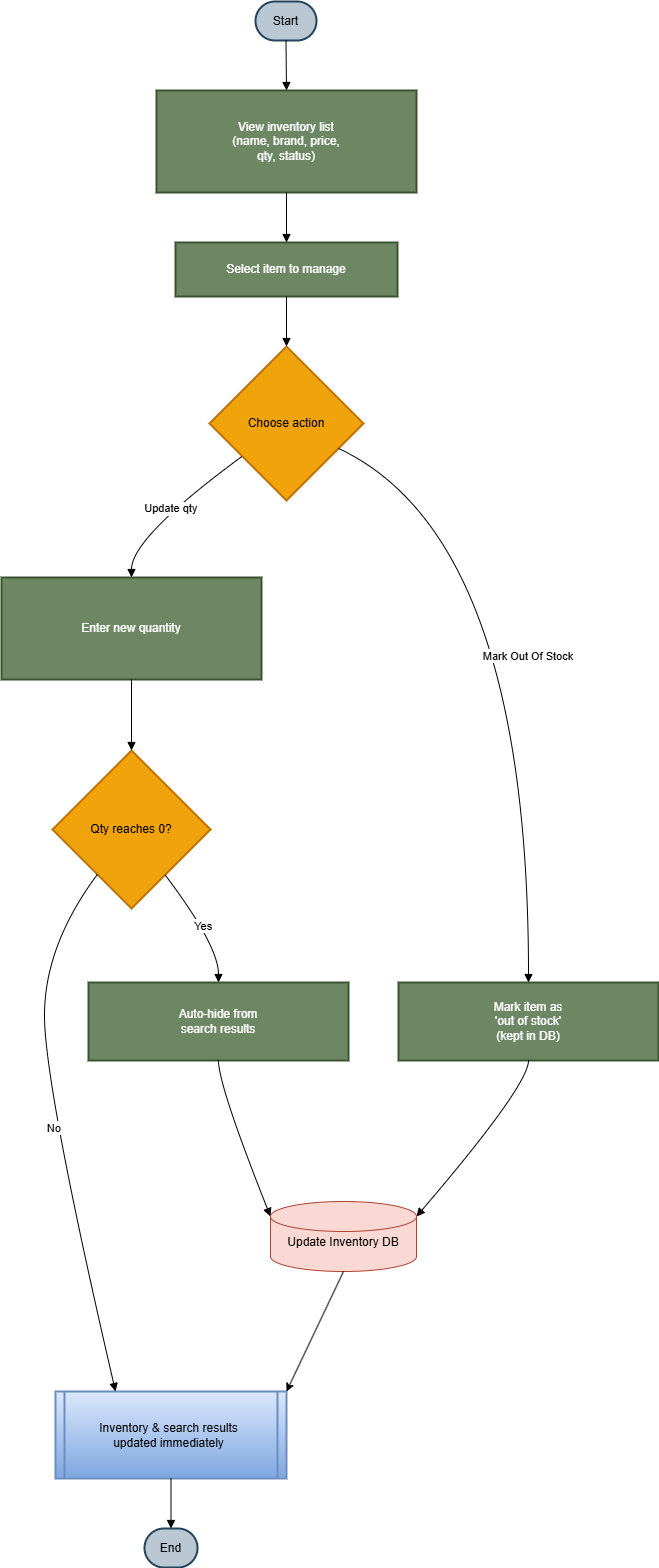

The diagram above was exported from draw.io. Its source (the exported page's mxGraphModel, read from the mxfile embedded in the PNG):
<mxGraphModel dx="4804" dy="-5720" grid="1" gridSize="10" guides="1" tooltips="1" connect="1" arrows="1" fold="1" page="1" pageScale="1" pageWidth="850" pageHeight="1100" math="0" shadow="0">
  <root>
    <mxCell id="0" />
    <mxCell id="1" parent="0" />
    <mxCell id="--7RdEq28qdyIgNWz6aN-163" parent="1" style="rounded=1;whiteSpace=wrap;arcSize=50;strokeWidth=2;fillColor=#bac8d3;strokeColor=#23445d;" value="Start" vertex="1">
      <mxGeometry height="39" width="61" x="764" y="8990" as="geometry" />
    </mxCell>
    <mxCell id="--7RdEq28qdyIgNWz6aN-164" parent="1" style="whiteSpace=wrap;strokeWidth=2;fillColor=#6d8764;strokeColor=#3A5431;fontColor=#ffffff;" value="View inventory list&#10;(name, brand, price,&#10;qty, status)" vertex="1">
      <mxGeometry height="102" width="260" x="665" y="9079" as="geometry" />
    </mxCell>
    <mxCell id="--7RdEq28qdyIgNWz6aN-165" parent="1" style="whiteSpace=wrap;strokeWidth=2;fillColor=#6d8764;strokeColor=#3A5431;fontColor=#ffffff;" value="Select item to manage" vertex="1">
      <mxGeometry height="54" width="222" x="684" y="9231" as="geometry" />
    </mxCell>
    <mxCell id="--7RdEq28qdyIgNWz6aN-166" parent="1" style="rhombus;strokeWidth=2;whiteSpace=wrap;fillColor=#f0a30a;strokeColor=#BD7000;fontColor=#000000;" value="Choose action" vertex="1">
      <mxGeometry height="154" width="154" x="718" y="9335" as="geometry" />
    </mxCell>
    <mxCell id="--7RdEq28qdyIgNWz6aN-167" parent="1" style="whiteSpace=wrap;strokeWidth=2;fillColor=#6d8764;strokeColor=#3A5431;fontColor=#ffffff;" value="Enter new quantity" vertex="1">
      <mxGeometry height="102" width="260" x="510" y="9566" as="geometry" />
    </mxCell>
    <mxCell id="--7RdEq28qdyIgNWz6aN-168" parent="1" style="whiteSpace=wrap;strokeWidth=2;fillColor=#6d8764;strokeColor=#3A5431;fontColor=#ffffff;" value="Mark item as&#10;'out of stock'&#10;(kept in DB)" vertex="1">
      <mxGeometry height="78" width="260" x="907" y="9971" as="geometry" />
    </mxCell>
    <mxCell id="--7RdEq28qdyIgNWz6aN-169" parent="1" style="rhombus;strokeWidth=2;whiteSpace=wrap;fillColor=#f0a30a;strokeColor=#BD7000;fontColor=#000000;" value="Qty reaches 0?" vertex="1">
      <mxGeometry height="158" width="158" x="561" y="9739" as="geometry" />
    </mxCell>
    <mxCell id="--7RdEq28qdyIgNWz6aN-170" parent="1" style="whiteSpace=wrap;strokeWidth=2;fillColor=#6d8764;strokeColor=#3A5431;fontColor=#ffffff;" value="Auto-hide from&#10;search results" vertex="1">
      <mxGeometry height="78" width="260" x="597" y="9971" as="geometry" />
    </mxCell>
    <mxCell id="--7RdEq28qdyIgNWz6aN-171" parent="1" style="strokeWidth=2;shape=process;whiteSpace=wrap;size=0.04;fillColor=#dae8fc;strokeColor=#6c8ebf;gradientColor=#7ea6e0;" value="Inventory &amp; search results&#10;updated immediately" vertex="1">
      <mxGeometry height="87" width="231" x="564" y="10380" as="geometry" />
    </mxCell>
    <mxCell id="--7RdEq28qdyIgNWz6aN-172" parent="1" style="rounded=1;whiteSpace=wrap;arcSize=50;strokeWidth=2;fillColor=#bac8d3;strokeColor=#23445d;" value="End" vertex="1">
      <mxGeometry height="39" width="53" x="653" y="10517" as="geometry" />
    </mxCell>
    <mxCell id="--7RdEq28qdyIgNWz6aN-200" edge="1" parent="1" source="--7RdEq28qdyIgNWz6aN-163" style="curved=1;startArrow=none;endArrow=block;exitX=0.5;exitY=1;entryX=0.5;entryY=0;rounded=0;" target="--7RdEq28qdyIgNWz6aN-164" value="">
      <mxGeometry relative="1" as="geometry">
        <Array as="points" />
      </mxGeometry>
    </mxCell>
    <mxCell id="--7RdEq28qdyIgNWz6aN-201" edge="1" parent="1" source="--7RdEq28qdyIgNWz6aN-164" style="curved=1;startArrow=none;endArrow=block;exitX=0.5;exitY=1;entryX=0.5;entryY=0;rounded=0;" target="--7RdEq28qdyIgNWz6aN-165" value="">
      <mxGeometry relative="1" as="geometry">
        <Array as="points" />
      </mxGeometry>
    </mxCell>
    <mxCell id="--7RdEq28qdyIgNWz6aN-202" edge="1" parent="1" source="--7RdEq28qdyIgNWz6aN-165" style="curved=1;startArrow=none;endArrow=block;exitX=0.5;exitY=1;entryX=0.5;entryY=0;rounded=0;" target="--7RdEq28qdyIgNWz6aN-166" value="">
      <mxGeometry relative="1" as="geometry">
        <Array as="points" />
      </mxGeometry>
    </mxCell>
    <mxCell id="--7RdEq28qdyIgNWz6aN-203" edge="1" parent="1" source="--7RdEq28qdyIgNWz6aN-166" style="curved=1;startArrow=none;endArrow=block;exitX=0;exitY=0.87;entryX=0.5;entryY=0;rounded=0;" target="--7RdEq28qdyIgNWz6aN-167" value="Update qty">
      <mxGeometry relative="1" as="geometry">
        <Array as="points">
          <mxPoint x="640" y="9526" />
        </Array>
      </mxGeometry>
    </mxCell>
    <mxCell id="--7RdEq28qdyIgNWz6aN-204" edge="1" parent="1" source="--7RdEq28qdyIgNWz6aN-166" style="curved=1;startArrow=none;endArrow=block;exitX=1;exitY=0.74;entryX=0.5;entryY=0;rounded=0;" target="--7RdEq28qdyIgNWz6aN-168" value="Mark Out Of Stock">
      <mxGeometry relative="1" as="geometry">
        <Array as="points">
          <mxPoint x="1037" y="9526" />
        </Array>
      </mxGeometry>
    </mxCell>
    <mxCell id="--7RdEq28qdyIgNWz6aN-205" edge="1" parent="1" source="--7RdEq28qdyIgNWz6aN-167" style="curved=1;startArrow=none;endArrow=block;entryX=0.5;entryY=0;rounded=0;" target="--7RdEq28qdyIgNWz6aN-169" value="">
      <mxGeometry relative="1" as="geometry">
        <Array as="points" />
      </mxGeometry>
    </mxCell>
    <mxCell id="--7RdEq28qdyIgNWz6aN-206" edge="1" parent="1" source="--7RdEq28qdyIgNWz6aN-169" style="curved=1;startArrow=none;endArrow=block;exitX=0.87;exitY=1;entryX=0.5;entryY=0;rounded=0;" target="--7RdEq28qdyIgNWz6aN-170" value="Yes">
      <mxGeometry relative="1" as="geometry">
        <Array as="points">
          <mxPoint x="727" y="9934" />
        </Array>
      </mxGeometry>
    </mxCell>
    <mxCell id="--7RdEq28qdyIgNWz6aN-207" edge="1" parent="1" source="--7RdEq28qdyIgNWz6aN-169" style="curved=1;startArrow=none;endArrow=block;exitX=0.12;exitY=1;entryX=0.26;entryY=0;rounded=0;" target="--7RdEq28qdyIgNWz6aN-171" value="No">
      <mxGeometry relative="1" as="geometry">
        <Array as="points">
          <mxPoint x="553" y="9934" />
          <mxPoint x="553" y="10074" />
        </Array>
      </mxGeometry>
    </mxCell>
    <mxCell id="--7RdEq28qdyIgNWz6aN-208" edge="1" parent="1" source="--7RdEq28qdyIgNWz6aN-170" style="curved=1;startArrow=none;endArrow=block;exitX=0.5;exitY=1;entryX=0;entryY=0;rounded=0;entryDx=0;entryDy=15;entryPerimeter=0;" target="--7RdEq28qdyIgNWz6aN-329" value="">
      <mxGeometry relative="1" as="geometry">
        <Array as="points">
          <mxPoint x="727" y="10074" />
        </Array>
      </mxGeometry>
    </mxCell>
    <mxCell id="--7RdEq28qdyIgNWz6aN-209" edge="1" parent="1" source="--7RdEq28qdyIgNWz6aN-168" style="curved=1;startArrow=none;endArrow=block;exitX=0.5;exitY=1;entryX=1;entryY=0;rounded=0;entryDx=0;entryDy=15;entryPerimeter=0;" target="--7RdEq28qdyIgNWz6aN-329" value="">
      <mxGeometry relative="1" as="geometry">
        <Array as="points">
          <mxPoint x="1037" y="10074" />
        </Array>
      </mxGeometry>
    </mxCell>
    <mxCell id="--7RdEq28qdyIgNWz6aN-210" edge="1" parent="1" source="--7RdEq28qdyIgNWz6aN-171" style="curved=1;startArrow=none;endArrow=block;exitX=0.5;exitY=1;entryX=0.5;entryY=0.01;rounded=0;" target="--7RdEq28qdyIgNWz6aN-172" value="">
      <mxGeometry relative="1" as="geometry">
        <Array as="points" />
      </mxGeometry>
    </mxCell>
    <mxCell id="--7RdEq28qdyIgNWz6aN-329" parent="1" style="shape=cylinder3;whiteSpace=wrap;html=1;boundedLbl=1;backgroundOutline=1;size=15;fillColor=#fad9d5;strokeColor=#ae4132;" value="Update Inventory DB" vertex="1">
      <mxGeometry height="70" width="146" x="779" y="10190" as="geometry" />
    </mxCell>
    <mxCell id="--7RdEq28qdyIgNWz6aN-330" edge="1" parent="1" source="--7RdEq28qdyIgNWz6aN-329" style="endArrow=classic;html=1;rounded=0;entryX=1;entryY=0;entryDx=0;entryDy=0;exitX=0.5;exitY=1;exitDx=0;exitDy=0;exitPerimeter=0;" target="--7RdEq28qdyIgNWz6aN-171" value="">
      <mxGeometry height="50" relative="1" width="50" as="geometry">
        <mxPoint x="690" y="10310" as="sourcePoint" />
        <mxPoint x="740" y="10260" as="targetPoint" />
      </mxGeometry>
    </mxCell>
  </root>
</mxGraphModel>